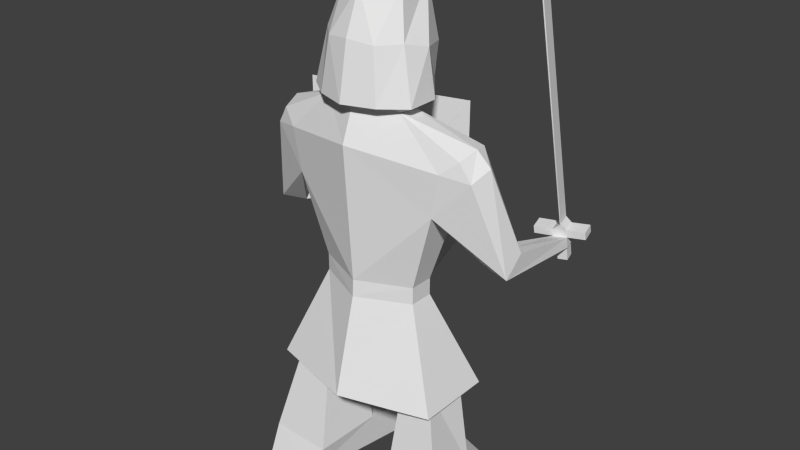 # Source: hevy_infantry.blend  (saved by Blender 2.72.0; exported with 4.5.12 LTS)
import bpy
from mathutils import Matrix  # noqa: F401  (used for matrix-valued properties, if any)

bpy.ops.wm.read_factory_settings(use_empty=True)
scene = bpy.context.scene
scene.name = 'Scene'

# ---- collections
col_collection_1 = bpy.data.collections.new('Collection 1'); scene.collection.children.link(col_collection_1)

# ---- world
world_world = bpy.data.worlds.new('World'); scene.world = world_world
world_world.color = (0.05088, 0.05088, 0.05088)
world_world.use_sun_shadow = False
world_world.sun_shadow_jitter_overblur = 0.0
world_world.cycles.sampling_method = 'MANUAL'
world_world.cycles.sample_map_resolution = 256

# ---- meshes
me_plane = bpy.data.meshes.new('Plane')
me_plane.from_pydata([(1.309, -28.71, 0.8605), (1.364, -2.45, -0.1677), (2.761, -28.71, 0.8605), (1.364, -0.4498, -0.1677), (1.989, 8.953, 2.079e-07), (1.095, -11.18, -1.058), (2.859, 13.47, -0.2225), (2.842, 2.769, -1.024), (3.471, 2.769, -0.8181), (1.424, 19.87, 4.296e-07), (2.342, -13.7, 0.4817), (0.8547, -24.19, -1.144), (1.132, 26.0, -0.1258), (0.8358, -28.71, -2.091), (1.364, -2.45, -0.823), (1.364, -0.4498, -0.823), (1.989, 8.953, -1.006), (3.028, 14.68, -0.7031), (2.842, 4.931, -1.371), (3.471, 4.931, -1.371), (1.424, 19.87, -0.8438), (2.342, -13.7, -1.592), (2.414, -23.97, -1.144), (1.325, 25.29, -0.737), (0.9415, 20.99, -1.463), (0.7229, 31.19, -1.457), (0.8376, 19.87, 0.4827), (0.8376, 31.19, -0.4433), (0.06589, -13.74, -2.458), (0.06551, -13.74, 1.143), (1.216, -28.71, -3.022), (2.867, -28.71, -2.469), (0.8298, -25.17, -2.485), (1.103, -25.23, 0.5954), (2.692, -24.93, 0.5954), (2.062, -11.04, -1.058), (1.249, -11.82, 0.02045), (1.994, -11.63, 0.02045), (0.9415, 24.69, -1.6), (0.6834, 25.9, 0.3461), (3.106, 1.481, -3.429), (3.436, 1.637, -3.506), (3.085, 2.74, -3.401), (3.415, 2.896, -3.478), (2.577, 16.05, -1.089), (0.6114, 24.42, -1.848), (0.6324, 19.71, -1.788), (0.5193, 18.78, -0.8031), (0.9995, 19.04, -0.5862), (1.072, 19.11, -0.04575), (2.614, 13.07, -1.218), (3.145, 4.931, -1.371), (2.579, 15.58, -0.1673), (2.183, 14.03, 0.03744), (2.682, 16.35, -0.6715), (3.02, 1.691, -3.815), (3.35, 1.847, -3.893), (2.999, 2.95, -3.787), (3.329, 3.106, -3.865), (2.906, 30.63, -2.515), (2.931, 30.79, -2.524), (2.82, 30.84, -2.901), (2.845, 31.0, -2.91), (2.847, 33.27, -2.554), (2.865, 33.43, -2.563), (2.822, 33.48, -2.632), (2.84, 33.64, -2.641), (3.167, -0.2366, -3.55), (3.405, -0.1241, -3.606), (3.105, -0.08523, -3.829), (3.343, 0.02719, -3.884), (3.074, 3.603, -3.373), (2.987, 3.813, -3.76), (3.317, 3.968, -3.837), (3.404, 3.759, -3.451), (3.856, 3.088, -3.582), (3.77, 3.297, -3.969), (3.758, 4.16, -3.941), (3.844, 3.95, -3.555), (2.636, 2.632, -3.286), (2.549, 2.842, -3.673), (2.624, 3.495, -3.259), (2.538, 3.704, -3.646), (-1.181, -28.71, 0.8605), (-1.236, -2.45, -0.1677), (-2.632, -28.71, 0.8605), (-1.236, -0.4498, -0.1677), (-1.86, 8.953, 2.079e-07), (-0.9666, -11.18, -1.058), (-2.731, 13.47, -0.2225), (-2.714, 2.769, -1.024), (-3.342, 2.769, -0.8181), (-1.296, 19.87, 4.296e-07), (-2.214, -13.7, 0.4817), (0.06414, -2.45, 0.4664), (0.06414, -0.4498, 0.4401), (0.06414, 15.44, 0.6894), (0.06414, 19.87, 0.2996), (-0.7265, -24.19, -1.144), (-1.003, 26.0, -0.1258), (-0.7075, -28.71, -2.091), (-1.236, -2.45, -0.823), (-1.236, -0.4498, -0.823), (-1.86, 8.953, -1.006), (-2.9, 14.68, -0.7031), (-2.714, 4.931, -1.371), (-3.342, 4.931, -1.371), (-1.296, 19.87, -0.8438), (-2.214, -13.7, -1.592), (0.06414, -2.45, -1.606), (0.06414, -0.4498, -1.606), (0.06414, 5.403, -2.221), (0.06414, 17.69, -1.595), (-2.286, -23.97, -1.144), (-1.197, 25.29, -0.737), (-0.8132, 20.99, -1.463), (0.06414, 18.71, -2.016), (-0.5946, 31.19, -1.457), (0.06414, 30.89, -1.714), (-0.7093, 19.87, 0.4827), (0.06414, 19.87, 0.7582), (-0.7093, 31.19, -0.4433), (0.0624, -13.74, -2.458), (0.06278, -13.74, 1.143), (-1.088, -28.71, -3.022), (-2.738, -28.71, -2.469), (-0.7015, -25.17, -2.485), (-0.9746, -25.23, 0.5954), (-2.563, -24.93, 0.5954), (-1.934, -11.04, -1.058), (-1.121, -11.82, 0.02045), (-1.866, -11.63, 0.02045), (-0.8132, 24.69, -1.6), (0.06414, 25.37, -2.054), (0.06414, 24.08, -2.213), (-0.5551, 25.9, 0.3461), (0.06414, 26.24, 0.4956), (0.06414, 32.35, -0.7011), (0.06414, 30.99, 0.05194), (-1.97, 1.481, -3.233), (-2.3, 1.637, -3.311), (-1.95, 2.74, -3.205), (-2.28, 2.896, -3.283), (-2.448, 16.05, -1.089), (-0.4831, 24.42, -1.848), (-0.5041, 19.71, -1.788), (0.06414, 17.43, -1.21), (-0.391, 18.78, -0.8031), (-0.8712, 19.04, -0.5862), (-0.9439, 19.11, -0.04575), (0.06414, 15.48, -1.567), (-2.485, 13.07, -1.218), (-3.017, 4.931, -1.371), (-2.451, 15.58, -0.1673), (-2.055, 14.03, 0.03744), (-2.554, 16.35, -0.6715), (-1.786, 1.669, -3.515), (-2.122, 1.846, -3.482), (-1.754, 2.924, -3.49), (-2.09, 3.101, -3.456), (3.284, 4.515, -3.369), (3.173, 4.569, -3.761), (3.198, 4.725, -3.756), (3.26, 4.359, -3.374), (3.088, 1.319, -3.793), (3.15, 1.168, -3.515), (3.388, 1.28, -3.571), (3.326, 1.431, -3.849), (0.1402, 14.18, -4.049), (-3.956, 14.52, -2.741), (-1.164, 11.61, -3.943), (-2.958, 11.84, -3.317), (-1.855, -5.065, -4.023), (-3.117, -10.01, -3.166), (-4.031, -2.062, -2.824), (-3.337, 0.1567, -3.383), (-2.437, -4.969, -3.818), (-0.8317, 0.2889, -4.194), (0.0664, -2.259, -4.13), (-0.94, -10.19, -3.861)], [], [(94, 95, 3, 1), (3, 95, 4), (46, 24, 38, 45), (6, 8, 4), (15, 16, 111), (109, 14, 15, 110), (25, 27, 137), (20, 112, 47), (19, 51, 18, 42, 43), (13, 30, 32), (10, 1, 14, 21), (4, 7, 18, 16), (8, 19, 43, 41), (11, 13, 32), (3, 4, 16, 15), (22, 32, 31), (9, 12, 23, 20), (1, 3, 15, 14), (8, 6, 17, 19), (22, 34, 37, 35), (49, 9, 20, 48), (27, 12, 39), (38, 133, 134, 45), (23, 25, 38), (120, 136, 39, 26), (9, 97, 120, 26), (12, 9, 26, 39), (1, 10, 29), (22, 11, 32), (2, 31, 30, 13, 0), (33, 0, 11), (34, 2, 0, 33), (6, 4, 53), (20, 23, 24), (111, 16, 50, 44), (8, 7, 4), (112, 20, 24), (14, 109, 28), (94, 1, 29), (110, 15, 111), (95, 96, 4), (49, 52, 53, 96), (17, 44, 50, 51, 19), (31, 32, 30), (21, 14, 28), (34, 22, 2), (0, 13, 11), (34, 33, 36, 37), (33, 11, 5, 36), (11, 22, 35, 5), (2, 22, 31), (41, 43, 58, 56), (48, 47, 146, 150, 44), (39, 136, 138), (137, 27, 138), (27, 39, 138), (18, 7, 40, 42), (12, 27, 25, 23), (40, 7, 8, 41), (52, 49, 54), (25, 118, 133), (17, 54, 44), (16, 18, 51, 50), (4, 96, 53), (118, 25, 137), (116, 112, 24, 46), (116, 46, 45, 134), (38, 25, 133), (23, 38, 24), (49, 48, 54), (54, 48, 44), (49, 96, 97), (112, 146, 47), (48, 20, 47), (9, 49, 97), (150, 111, 44), (52, 6, 53), (6, 52, 54, 17), (55, 56, 58, 57), (42, 40, 55, 57), (163, 161, 61, 59), (164, 165, 67, 69), (59, 61, 65, 63), (162, 160, 60, 62), (161, 162, 62, 61), (160, 163, 59, 60), (62, 60, 64, 66), (67, 68, 70, 69), (166, 167, 70, 68), (167, 164, 69, 70), (165, 166, 68, 67), (72, 71, 81, 82), (74, 73, 77, 78), (57, 58, 73, 72), (43, 42, 71, 74), (76, 75, 78, 77), (43, 74, 78, 75), (73, 58, 76, 77), (58, 43, 75, 76), (79, 80, 82, 81), (57, 72, 82, 80), (71, 42, 79, 81), (42, 57, 80, 79), (94, 84, 86, 95), (86, 87, 95), (145, 144, 132, 115), (89, 87, 91), (102, 111, 103), (109, 110, 102, 101), (117, 137, 121), (107, 147, 112), (106, 142, 141, 105, 152), (100, 126, 124), (93, 108, 101, 84), (87, 103, 105, 90), (91, 140, 142, 106), (98, 126, 100), (86, 102, 103, 87), (113, 125, 126), (92, 107, 114, 99), (84, 101, 102, 86), (91, 106, 104, 89), (113, 129, 131, 128), (149, 148, 107, 92), (121, 135, 99), (132, 144, 134, 133), (114, 132, 117), (120, 119, 135, 136), (92, 119, 120, 97), (99, 135, 119, 92), (84, 123, 93), (113, 126, 98), (85, 83, 100, 124, 125), (127, 98, 83), (128, 127, 83, 85), (89, 154, 87), (107, 115, 114), (111, 143, 151, 103), (91, 87, 90), (112, 115, 107), (101, 122, 109), (94, 123, 84), (110, 111, 102), (95, 87, 96), (149, 96, 154, 153), (104, 106, 152, 151, 143), (125, 124, 126), (108, 122, 101), (128, 85, 113), (83, 98, 100), (128, 131, 130, 127), (127, 130, 88, 98), (98, 88, 129, 113), (85, 125, 113), (140, 157, 159, 142), (148, 143, 150, 146, 147), (135, 138, 136), (137, 138, 121), (121, 138, 135), (105, 141, 139, 90), (99, 114, 117, 121), (139, 140, 91, 90), (153, 155, 149), (117, 133, 118), (104, 143, 155), (103, 151, 152, 105), (87, 154, 96), (118, 137, 117), (116, 145, 115, 112), (116, 134, 144, 145), (132, 133, 117), (114, 115, 132), (149, 155, 148), (155, 143, 148), (149, 97, 96), (112, 147, 146), (148, 147, 107), (92, 97, 149), (150, 143, 111), (153, 154, 89), (89, 104, 155, 153), (157, 173, 174), (141, 158, 156, 139), (74, 71, 163, 160), (73, 74, 160, 162), (72, 73, 162, 161), (71, 72, 161, 163), (62, 66, 65, 61), (64, 63, 65, 66), (59, 63, 64, 60), (55, 40, 165, 164), (41, 56, 167, 166), (56, 55, 164, 167), (40, 41, 166, 165), (142, 159, 158, 141), (140, 139, 156, 157), (177, 172, 179, 178), (158, 159, 169, 168), (159, 157, 174, 169), (177, 170, 171, 175, 176, 172), (168, 169, 171, 170), (173, 179, 172, 176), (169, 174, 175, 171), (174, 173, 176, 175), (178, 168, 170, 177), (156, 158, 168, 178), (156, 178, 179), (157, 156, 179, 173)])
me_plane.use_remesh_preserve_volume = False
me_plane.use_remesh_preserve_attributes = False
me_plane.use_mirror_vertex_groups = False
me_plane.update()

# ---- objects
ob_plane = bpy.data.objects.new('Plane', me_plane)

# ---- transforms, parenting, visibility, modifiers, constraints
ob_plane.location = (-0.4575, 0.0, -0.4236)
ob_plane.rotation_euler = (1.571, 0.0, 0.0)
ob_plane.scale = (1.055, 0.227, 1.0)
ob_plane.lineart.crease_threshold = 0.0

# ---- collection membership
col_collection_1.objects.link(ob_plane)

# ---- scene / render settings (as saved in the file)
scene.frame_start = 1; scene.frame_end = 250; scene.frame_set(1)
scene.render.engine = 'BLENDER_EEVEE_NEXT'
scene.render.resolution_percentage = 50
scene.render.dither_intensity = 0.0
scene.cycles.use_denoising = False
scene.cycles.samples = 10
scene.cycles.sampling_pattern = 'TABULATED_SOBOL'
scene.cycles.light_sampling_threshold = 0.0
scene.cycles.use_adaptive_sampling = False
scene.cycles.use_light_tree = False
scene.cycles.blur_glossy = 0.0
scene.cycles.pixel_filter_type = 'GAUSSIAN'
scene.cycles.sample_clamp_indirect = 0.0
scene.view_settings.view_transform = 'Standard'
bpy.context.view_layer.update()

# ---- added for rendering (the .blend has no active camera and no usable light): camera, sun
cam_auto = bpy.data.cameras.new('AutoCamera')
cam_auto.lens = 50.0
cam_auto.sensor_width = 36.0
cam_auto.clip_end = 1000.0
ob_auto_camera = bpy.data.objects.new('AutoCamera', cam_auto)
scene.collection.objects.link(ob_auto_camera)
ob_auto_camera.location = (15.4232, -17.6417, 12.9146)
ob_auto_camera.rotation_euler = (1.09748, -7.21219e-08, 0.694738)
scene.camera = ob_auto_camera
light_auto_sun = bpy.data.lights.new('AutoSun', 'SUN')
light_auto_sun.energy = 3.0
light_auto_sun.angle = 0.0523599
ob_auto_sun = bpy.data.objects.new('AutoSun', light_auto_sun)
scene.collection.objects.link(ob_auto_sun)
ob_auto_sun.rotation_euler = (0.872665, 0.174533, 0.523599)
bpy.context.view_layer.update()
